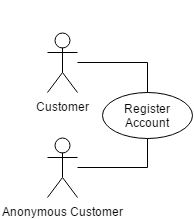

The diagram above was exported from draw.io. Its source (the exported page's mxGraphModel, read from the mxfile embedded in the PNG):
<mxGraphModel dx="1430" dy="1550" grid="1" gridSize="10" guides="1" tooltips="1" connect="1" arrows="1" fold="1" page="0" pageScale="1" pageWidth="1169" pageHeight="826" background="#ffffff" math="0" shadow="0">
  <root>
    <mxCell id="0" style=";html=1;" />
    <mxCell id="1" style=";html=1;" parent="0" />
    <mxCell id="168" style="edgeStyle=orthogonalEdgeStyle;rounded=0;html=1;exitX=0.5;exitY=0.5;exitPerimeter=0;entryX=0.5;entryY=0.5;entryPerimeter=0;jettySize=auto;orthogonalLoop=1;" parent="1" edge="1">
      <mxGeometry relative="1" as="geometry">
        <mxPoint x="355" y="-453" as="sourcePoint" />
        <mxPoint x="355" y="-453" as="targetPoint" />
      </mxGeometry>
    </mxCell>
    <mxCell id="188" value="Register Account" style="ellipse;whiteSpace=wrap;html=1;fillColor=#ffffff;strokeColor=#000000;" parent="1" vertex="1">
      <mxGeometry x="400" y="-476" width="90" height="46" as="geometry" />
    </mxCell>
    <mxCell id="194" style="edgeStyle=orthogonalEdgeStyle;rounded=0;html=1;exitX=0.5;exitY=0.5;exitPerimeter=0;entryX=0.5;entryY=0.5;entryPerimeter=0;jettySize=auto;orthogonalLoop=1;" parent="1" edge="1">
      <mxGeometry relative="1" as="geometry">
        <mxPoint x="445" y="-560" as="sourcePoint" />
        <mxPoint x="445" y="-560" as="targetPoint" />
      </mxGeometry>
    </mxCell>
    <mxCell id="222" value="" style="edgeStyle=orthogonalEdgeStyle;rounded=0;html=1;jettySize=auto;orthogonalLoop=1;entryX=0.5;entryY=0;endArrow=none;endFill=0;" parent="1" source="200" target="188" edge="1">
      <mxGeometry relative="1" as="geometry">
        <mxPoint x="410" y="-506" as="targetPoint" />
        <Array as="points">
          <mxPoint x="445" y="-506" />
        </Array>
      </mxGeometry>
    </mxCell>
    <mxCell id="200" value="Customer" style="shape=umlActor;verticalLabelPosition=bottom;labelBackgroundColor=#ffffff;verticalAlign=top;html=1;" parent="1" vertex="1">
      <mxGeometry x="345" y="-536" width="30" height="60" as="geometry" />
    </mxCell>
    <mxCell id="224" value="" style="edgeStyle=orthogonalEdgeStyle;rounded=0;html=1;jettySize=auto;orthogonalLoop=1;entryX=0.5;entryY=1;endArrow=none;endFill=0;" parent="1" source="203" target="188" edge="1">
      <mxGeometry relative="1" as="geometry">
        <mxPoint x="410" y="-401" as="targetPoint" />
        <Array as="points">
          <mxPoint x="445" y="-401" />
        </Array>
      </mxGeometry>
    </mxCell>
    <mxCell id="203" value="Anonymous Customer" style="shape=umlActor;verticalLabelPosition=bottom;labelBackgroundColor=#ffffff;verticalAlign=top;html=1;" parent="1" vertex="1">
      <mxGeometry x="345" y="-431" width="30" height="60" as="geometry" />
    </mxCell>
  </root>
</mxGraphModel>